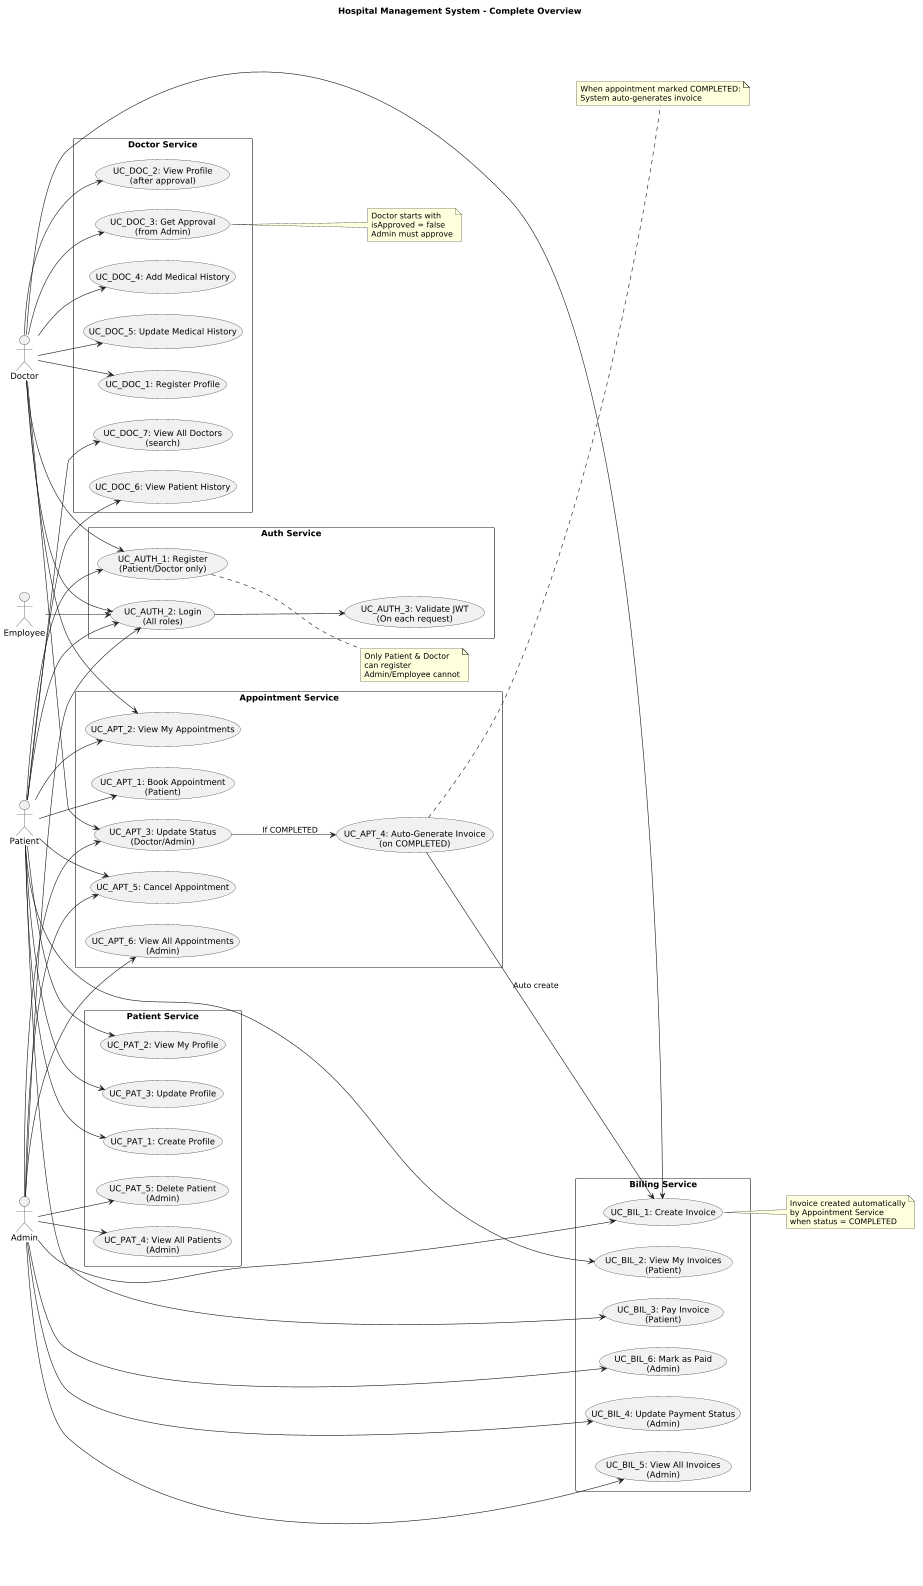

The diagram above was rendered by PlantUML. Its source (embedded in the PNG):
@startuml
scale 0.6
title Hospital Management System - Complete Overview

left to right direction

actor "Patient" as Patient
actor "Doctor" as Doctor
actor "Admin" as Admin
actor "Employee" as Employee

rectangle "Auth Service" {
  usecase "UC_AUTH_1: Register\n(Patient/Doctor only)" as AUTH1
  usecase "UC_AUTH_2: Login\n(All roles)" as AUTH2
  usecase "UC_AUTH_3: Validate JWT\n(On each request)" as AUTH3
}

rectangle "Patient Service" {
  usecase "UC_PAT_1: Create Profile" as PAT1
  usecase "UC_PAT_2: View My Profile" as PAT2
  usecase "UC_PAT_3: Update Profile" as PAT3
  usecase "UC_PAT_4: View All Patients\n(Admin)" as PAT4
  usecase "UC_PAT_5: Delete Patient\n(Admin)" as PAT5
}

rectangle "Doctor Service" {
  usecase "UC_DOC_1: Register Profile" as DOC1
  usecase "UC_DOC_2: View Profile\n(after approval)" as DOC2
  usecase "UC_DOC_3: Get Approval\n(from Admin)" as DOC3
  usecase "UC_DOC_4: Add Medical History" as DOC4
  usecase "UC_DOC_5: Update Medical History" as DOC5
  usecase "UC_DOC_6: View Patient History" as DOC6
  usecase "UC_DOC_7: View All Doctors\n(search)" as DOC7
}

rectangle "Appointment Service" {
  usecase "UC_APT_1: Book Appointment\n(Patient)" as APT1
  usecase "UC_APT_2: View My Appointments" as APT2
  usecase "UC_APT_3: Update Status\n(Doctor/Admin)" as APT3
  usecase "UC_APT_4: Auto-Generate Invoice\n(on COMPLETED)" as APT4
  usecase "UC_APT_5: Cancel Appointment" as APT5
  usecase "UC_APT_6: View All Appointments\n(Admin)" as APT6
}

rectangle "Billing Service" {
  usecase "UC_BIL_1: Create Invoice" as BIL1
  usecase "UC_BIL_2: View My Invoices\n(Patient)" as BIL2
  usecase "UC_BIL_3: Pay Invoice\n(Patient)" as BIL3
  usecase "UC_BIL_4: Update Payment Status\n(Admin)" as BIL4
  usecase "UC_BIL_5: View All Invoices\n(Admin)" as BIL5
  usecase "UC_BIL_6: Mark as Paid\n(Admin)" as BIL6
}

' --- Relationships ---
Patient --> AUTH1
Patient --> AUTH2
Doctor --> AUTH1
Doctor --> AUTH2
Admin --> AUTH2
Employee --> AUTH2

AUTH2 --> AUTH3

Patient --> PAT1
Patient --> PAT2
Patient --> PAT3
Admin --> PAT4
Admin --> PAT5

Doctor --> DOC1
Doctor --> DOC2
Doctor --> DOC3
Doctor --> DOC4
Doctor --> DOC5
Patient --> DOC6
Patient --> DOC7

Patient --> APT1
Patient --> APT2
Patient --> APT5
Doctor --> APT2
Doctor --> APT3
Admin --> APT3
Admin --> APT5
Admin --> APT6

APT3 --> APT4 : If COMPLETED

Patient --> BIL2
Patient --> BIL3
Doctor --> BIL1
Admin --> BIL1
Admin --> BIL4
Admin --> BIL5
Admin --> BIL6

APT4 --> BIL1 : Auto create

' --- NOTES (all single-target, fixed) ---
note right of AUTH1
  Only Patient & Doctor
  can register
  Admin/Employee cannot
end note

note right of DOC3
  Doctor starts with
  isApproved = false
  Admin must approve
end note

note right of APT4
  When appointment marked COMPLETED:
  System auto-generates invoice
end note

note right of BIL1
  Invoice created automatically
  by Appointment Service
  when status = COMPLETED
end note
@enduml